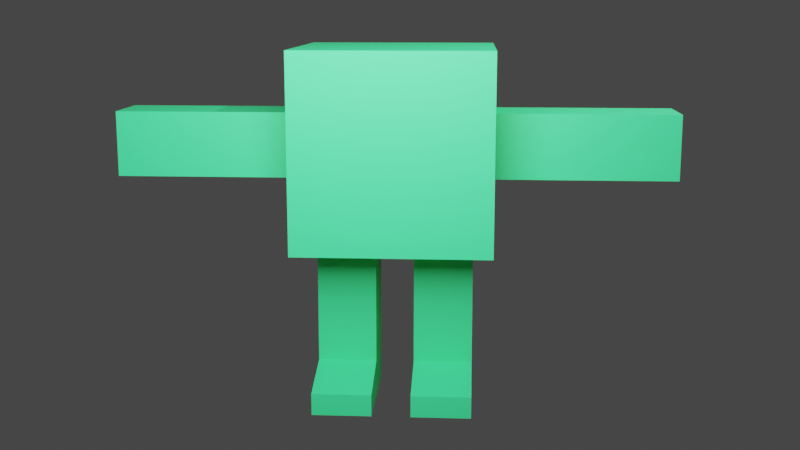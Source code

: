 # Source: simple_robot_rigging.blend  (saved by Blender 3.6.14; exported with 4.5.12 LTS)
import bpy
from mathutils import Matrix  # noqa: F401  (used for matrix-valued properties, if any)

bpy.ops.wm.read_factory_settings(use_empty=True)
scene = bpy.context.scene
scene.name = 'Scene'

# ---- collections
col_collection = bpy.data.collections.new('Collection'); scene.collection.children.link(col_collection)

# ---- materials (node trees are filled in below, after node groups)
mat_material = bpy.data.materials.new('Material')
mat_material.alpha_threshold = 0.0
mat_material.use_transparent_shadow = False
mat_material.roughness = 0.5
mat_material.line_color = (0.0, 0.0, 0.0, 1.0)

# ---- material node trees
mat_material.use_nodes = True; mat_material.node_tree.nodes.clear()
_N = mat_material.node_tree.nodes; _L = mat_material.node_tree.links
n0 = _N.new('ShaderNodeOutputMaterial'); n0.name = 'Material Output'; n0.location = (300, 300)
n1 = _N.new('ShaderNodeBsdfPrincipled'); n1.name = 'Principled BSDF'; n1.location = (10, 300)
n1.distribution = 'GGX'
n1.subsurface_method = 'RANDOM_WALK_SKIN'
n1.inputs[0].default_value = (0.04049, 0.8, 0.2544, 1.0)
n1.inputs[3].default_value = 1.45
n1.inputs[27].default_value = (0.0, 0.0, 0.0, 1.0)
n1.inputs[28].default_value = 1.0
_L.new(n1.outputs[0], n0.inputs[0])
n0.is_active_output = True

# ---- world
world_world = bpy.data.worlds.new('World'); scene.world = world_world
world_world.use_nodes = True; world_world.node_tree.nodes.clear()
_N = world_world.node_tree.nodes; _L = world_world.node_tree.links
n0 = _N.new('ShaderNodeOutputWorld'); n0.name = 'World Output'; n0.location = (300, 300)
n1 = _N.new('ShaderNodeBackground'); n1.name = 'Background'; n1.location = (10, 300)
n1.inputs[0].default_value = (0.05088, 0.05088, 0.05088, 1.0)
_L.new(n1.outputs[0], n0.inputs[0])
n0.is_active_output = True
world_world.color = (0.05088, 0.05088, 0.05088)
world_world.use_sun_shadow = False
world_world.sun_shadow_jitter_overblur = 0.0

# ---- cameras
cam_camera = bpy.data.cameras.new('Camera')
cam_camera.clip_end = 100.0
cam_camera.ortho_scale = 7.314

# ---- lights
light_light = bpy.data.lights.new('Light', 'POINT')
light_light.transmission_factor = 0.0
light_light.energy = 1000.0
light_light.shadow_soft_size = 0.1
light_light.shadow_maximum_resolution = 0.006
light_light.use_absolute_resolution = True
light_area_001 = bpy.data.lights.new('Area.001', 'AREA')
light_area_001.transmission_factor = 0.0
light_area_001.energy = 628.3
light_area_001.shadow_maximum_resolution = 0.006
light_area_001.use_absolute_resolution = True
light_area_001.size = 1.0
light_area_001.size_y = 1.0

# ---- meshes
me_cube = bpy.data.meshes.new('Cube')
me_cube.from_pydata([(1.0, 1.0, 1.0), (1.0, 1.0, -1.0), (1.0, -1.0, 1.0), (1.0, -1.0, -1.0), (1.0, 1.0, -0.3169), (1.0, 1.0, 0.3498), (1.0, -1.0, -0.3169), (1.0, -1.0, 0.3498), (0.0, 1.0, -1.0), (0.0, -1.0, 1.0), (0.0, -1.0, -1.0), (0.0, 1.0, 1.0), (0.0, 1.0, 0.3498), (0.0, 1.0, -0.3169), (0.0, -1.0, 0.3498), (0.0, -1.0, -0.3169), (1.0, 0.3333, 1.0), (1.0, -0.3333, 1.0), (1.0, -0.3333, -1.0), (1.0, 0.3333, -1.0), (0.0, 0.3333, -1.0), (0.0, -0.3333, -1.0), (0.0, 0.3333, 1.0), (0.0, -0.3333, 1.0), (1.0, 0.3333, -0.3169), (1.0, -0.3333, -0.3169), (1.0, 0.3333, 0.3498), (1.0, -0.3333, 0.3498), (0.1971, -1.0, -1.0), (0.8029, -1.0, -1.0), (0.1971, 1.0, 1.0), (0.8029, 1.0, 1.0), (0.8029, 1.0, -1.0), (0.1971, 1.0, -1.0), (0.8029, -1.0, 1.0), (0.1971, -1.0, 1.0), (0.8029, -1.0, -0.3169), (0.1971, -1.0, -0.3169), (0.8029, -1.0, 0.3498), (0.1971, -1.0, 0.3498), (0.1971, 1.0, -0.3169), (0.8029, 1.0, -0.3169), (0.1971, 1.0, 0.3498), (0.8029, 1.0, 0.3498), (0.1971, 0.3333, 1.0), (0.8029, 0.3333, 1.0), (0.1971, -0.3333, 1.0), (0.8029, -0.3333, 1.0), (0.8029, 0.3333, -1.0), (0.1971, 0.3333, -1.0), (0.8029, -0.3333, -1.0), (0.1971, -0.3333, -1.0), (1.0, 0.3333, -0.3169), (1.0, -0.3333, -0.3169), (1.0, 0.3333, 0.3498), (1.0, -0.3333, 0.3498), (2.424, 0.3333, -0.3169), (2.424, -0.3333, -0.3169), (2.424, 0.3333, 0.3498), (2.424, -0.3333, 0.3498), (2.859, 0.3333, -0.3169), (2.859, -0.3333, -0.3169), (2.859, 0.3333, 0.3498), (2.859, -0.3333, 0.3498), (0.8029, 0.3333, -2.255), (0.1971, 0.3333, -2.255), (0.8029, -0.3333, -2.255), (0.1971, -0.3333, -2.255), (0.8029, 0.3333, -2.642), (0.1971, 0.3333, -2.642), (0.8029, -0.3333, -2.642), (0.1971, -0.3333, -2.642), (0.8029, -0.9479, -2.422), (0.1971, -0.9479, -2.422), (0.8029, -0.9479, -2.642), (0.1971, -0.9479, -2.642), (1.61, 0.3333, 0.3498), (1.712, 0.3333, 0.3498), (1.814, 0.3333, 0.3498), (1.814, 0.3333, -0.3169), (1.712, 0.3333, -0.3169), (1.61, 0.3333, -0.3169), (1.814, -0.3333, -0.3169), (1.712, -0.3333, -0.3169), (1.61, -0.3333, -0.3169), (1.814, -0.3333, 0.3498), (1.712, -0.3333, 0.3498), (1.61, -0.3333, 0.3498), (0.1971, 0.3333, -1.519), (0.1971, 0.3333, -1.628), (0.1971, 0.3333, -1.736), (0.1971, -0.3333, -1.736), (0.1971, -0.3333, -1.628), (0.1971, -0.3333, -1.519), (0.8029, -0.3333, -1.519), (0.8029, -0.3333, -1.628), (0.8029, -0.3333, -1.736), (0.8029, 0.3333, -1.736), (0.8029, 0.3333, -1.628), (0.8029, 0.3333, -1.519), (2.524, -0.3333, -0.3169), (2.524, -0.3333, 0.3498), (2.524, 0.3333, 0.3498), (2.524, 0.3333, -0.3169)], [], [(32, 41, 4, 1), (41, 43, 5, 4), (18, 25, 6, 3), (50, 18, 3, 29), (27, 17, 2, 7), (43, 31, 0, 5), (28, 37, 15, 10), (37, 39, 14, 15), (39, 35, 9, 14), (46, 23, 9, 35), (25, 27, 7, 6), (4, 5, 26, 24), (24, 26, 54, 52), (30, 11, 22, 44), (44, 22, 23, 46), (5, 0, 16, 26), (26, 16, 17, 27), (32, 1, 19, 48), (48, 19, 18, 50), (1, 4, 24, 19), (19, 24, 25, 18), (20, 49, 51, 21), (91, 90, 65, 67), (8, 33, 49, 20), (33, 32, 48, 49), (16, 45, 47, 17), (45, 44, 46, 47), (0, 31, 45, 16), (31, 30, 44, 45), (17, 47, 34, 2), (47, 46, 35, 34), (7, 2, 34, 38), (38, 34, 35, 39), (6, 7, 38, 36), (36, 38, 39, 37), (3, 6, 36, 29), (29, 36, 37, 28), (12, 11, 30, 42), (42, 30, 31, 43), (21, 51, 28, 10), (51, 50, 29, 28), (13, 12, 42, 40), (40, 42, 43, 41), (8, 13, 40, 33), (33, 40, 41, 32), (79, 78, 58, 56), (27, 25, 53, 55), (26, 27, 55, 54), (25, 24, 52, 53), (101, 100, 61, 63), (82, 79, 56, 57), (85, 82, 57, 59), (78, 85, 59, 58), (60, 62, 63, 61), (102, 101, 63, 62), (103, 102, 62, 60), (100, 103, 60, 61), (65, 64, 68, 69), (97, 96, 66, 64), (96, 91, 67, 66), (90, 97, 64, 65), (69, 68, 70, 71), (64, 66, 70, 68), (71, 70, 74, 75), (67, 65, 69, 71), (72, 73, 75, 74), (70, 66, 72, 74), (66, 67, 73, 72), (67, 71, 75, 73), (54, 55, 87, 76), (76, 87, 86, 77), (77, 86, 85, 78), (55, 53, 84, 87), (87, 84, 83, 86), (86, 83, 82, 85), (53, 52, 81, 84), (84, 81, 80, 83), (83, 80, 79, 82), (52, 54, 76, 81), (81, 76, 77, 80), (80, 77, 78, 79), (49, 48, 99, 88), (88, 99, 98, 89), (89, 98, 97, 90), (50, 51, 93, 94), (94, 93, 92, 95), (95, 92, 91, 96), (48, 50, 94, 99), (99, 94, 95, 98), (98, 95, 96, 97), (51, 49, 88, 93), (93, 88, 89, 92), (92, 89, 90, 91), (57, 56, 103, 100), (56, 58, 102, 103), (58, 59, 101, 102), (59, 57, 100, 101)])
_uv = me_cube.uv_layers.new(name='UVMap')
_uv.uv.foreach_set('vector', [0.375, 0.4754, 0.4604, 0.4754, 0.4604, 0.5, 0.375, 0.5, 0.4604, 0.4754, 0.5437, 0.4754, 0.5437, 0.5, 0.4604, 0.5, 0.375, 0.6667, 0.4604, 0.6667, 0.4604, 0.75, 0.375, 0.75, 0.3504, 0.6667, 0.375, 0.6667, 0.375, 0.75, 0.3504, 0.75, 0.5437, 0.6667, 0.625, 0.6667, 0.625, 0.75, 0.5437, 0.75, 0.5437, 0.4754, 0.625, 0.4754, 0.625, 0.5, 0.5437, 0.5, 0.375, 0.8504, 0.4604, 0.8504, 0.4604, 0.875, 0.375, 0.875, 0.4604, 0.8504, 0.5437, 0.8504, 0.5437, 0.875, 0.4604, 0.875, 0.5437, 0.8504, 0.625, 0.8504, 0.625, 0.875, 0.5437, 0.875, 0.7254, 0.6667, 0.75, 0.6667, 0.75, 0.75, 0.7254, 0.75, 0.4604, 0.6667, 0.5437, 0.6667, 0.5437, 0.75, 0.4604, 0.75, 0.4604, 0.5, 0.5437, 0.5, 0.5437, 0.5833, 0.4604, 0.5833, 0.4604, 0.5833, 0.5437, 0.5833, 0.5437, 0.5833, 0.4604, 0.5833, 0.7254, 0.5, 0.75, 0.5, 0.75, 0.5833, 0.7254, 0.5833, 0.7254, 0.5833, 0.75, 0.5833, 0.75, 0.6667, 0.7254, 0.6667, 0.5437, 0.5, 0.625, 0.5, 0.625, 0.5833, 0.5437, 0.5833, 0.5437, 0.5833, 0.625, 0.5833, 0.625, 0.6667, 0.5437, 0.6667, 0.3504, 0.5, 0.375, 0.5, 0.375, 0.5833, 0.3504, 0.5833, 0.3504, 0.5833, 0.375, 0.5833, 0.375, 0.6667, 0.3504, 0.6667, 0.375, 0.5, 0.4604, 0.5, 0.4604, 0.5833, 0.375, 0.5833, 0.375, 0.5833, 0.4604, 0.5833, 0.4604, 0.6667, 0.375, 0.6667, 0.25, 0.5833, 0.2746, 0.5833, 0.2746, 0.6667, 0.25, 0.6667, 0.2746, 0.6667, 0.2746, 0.5833, 0.2746, 0.5833, 0.2746, 0.6667, 0.25, 0.5, 0.2746, 0.5, 0.2746, 0.5833, 0.25, 0.5833, 0.2746, 0.5, 0.3504, 0.5, 0.3504, 0.5833, 0.2746, 0.5833, 0.625, 0.5833, 0.6496, 0.5833, 0.6496, 0.6667, 0.625, 0.6667, 0.6496, 0.5833, 0.7254, 0.5833, 0.7254, 0.6667, 0.6496, 0.6667, 0.625, 0.5, 0.6496, 0.5, 0.6496, 0.5833, 0.625, 0.5833, 0.6496, 0.5, 0.7254, 0.5, 0.7254, 0.5833, 0.6496, 0.5833, 0.625, 0.6667, 0.6496, 0.6667, 0.6496, 0.75, 0.625, 0.75, 0.6496, 0.6667, 0.7254, 0.6667, 0.7254, 0.75, 0.6496, 0.75, 0.5437, 0.75, 0.625, 0.75, 0.625, 0.7746, 0.5437, 0.7746, 0.5437, 0.7746, 0.625, 0.7746, 0.625, 0.8504, 0.5437, 0.8504, 0.4604, 0.75, 0.5437, 0.75, 0.5437, 0.7746, 0.4604, 0.7746, 0.4604, 0.7746, 0.5437, 0.7746, 0.5437, 0.8504, 0.4604, 0.8504, 0.375, 0.75, 0.4604, 0.75, 0.4604, 0.7746, 0.375, 0.7746, 0.375, 0.7746, 0.4604, 0.7746, 0.4604, 0.8504, 0.375, 0.8504, 0.5437, 0.375, 0.625, 0.375, 0.625, 0.3996, 0.5437, 0.3996, 0.5437, 0.3996, 0.625, 0.3996, 0.625, 0.4754, 0.5437, 0.4754, 0.25, 0.6667, 0.2746, 0.6667, 0.2746, 0.75, 0.25, 0.75, 0.2746, 0.6667, 0.3504, 0.6667, 0.3504, 0.75, 0.2746, 0.75, 0.4604, 0.375, 0.5437, 0.375, 0.5437, 0.3996, 0.4604, 0.3996, 0.4604, 0.3996, 0.5437, 0.3996, 0.5437, 0.4754, 0.4604, 0.4754, 0.375, 0.375, 0.4604, 0.375, 0.4604, 0.3996, 0.375, 0.3996, 0.375, 0.3996, 0.4604, 0.3996, 0.4604, 0.4754, 0.375, 0.4754, 0.4604, 0.5833, 0.5437, 0.5833, 0.5437, 0.5833, 0.4604, 0.5833, 0.5437, 0.6667, 0.4604, 0.6667, 0.4604, 0.6667, 0.5437, 0.6667, 0.5437, 0.5833, 0.5437, 0.6667, 0.5437, 0.6667, 0.5437, 0.5833, 0.4604, 0.6667, 0.4604, 0.5833, 0.4604, 0.5833, 0.4604, 0.6667, 0.5437, 0.6667, 0.4604, 0.6667, 0.4604, 0.6667, 0.5437, 0.6667, 0.4604, 0.6667, 0.4604, 0.5833, 0.4604, 0.5833, 0.4604, 0.6667, 0.5437, 0.6667, 0.4604, 0.6667, 0.4604, 0.6667, 0.5437, 0.6667, 0.5437, 0.5833, 0.5437, 0.6667, 0.5437, 0.6667, 0.5437, 0.5833, 0.4604, 0.5833, 0.5437, 0.5833, 0.5437, 0.6667, 0.4604, 0.6667, 0.5437, 0.5833, 0.5437, 0.6667, 0.5437, 0.6667, 0.5437, 0.5833, 0.4604, 0.5833, 0.5437, 0.5833, 0.5437, 0.5833, 0.4604, 0.5833, 0.4604, 0.6667, 0.4604, 0.5833, 0.4604, 0.5833, 0.4604, 0.6667, 0.2746, 0.5833, 0.3504, 0.5833, 0.3504, 0.5833, 0.2746, 0.5833, 0.3504, 0.5833, 0.3504, 0.6667, 0.3504, 0.6667, 0.3504, 0.5833, 0.3504, 0.6667, 0.2746, 0.6667, 0.2746, 0.6667, 0.3504, 0.6667, 0.2746, 0.5833, 0.3504, 0.5833, 0.3504, 0.5833, 0.2746, 0.5833, 0.2746, 0.5833, 0.3504, 0.5833, 0.3504, 0.6667, 0.2746, 0.6667, 0.3504, 0.5833, 0.3504, 0.6667, 0.3504, 0.6667, 0.3504, 0.5833, 0.2746, 0.6667, 0.3504, 0.6667, 0.3504, 0.6667, 0.2746, 0.6667, 0.2746, 0.6667, 0.2746, 0.5833, 0.2746, 0.5833, 0.2746, 0.6667, 0.3504, 0.6667, 0.2746, 0.6667, 0.2746, 0.6667, 0.3504, 0.6667, 0.3504, 0.6667, 0.3504, 0.6667, 0.3504, 0.6667, 0.3504, 0.6667, 0.3504, 0.6667, 0.2746, 0.6667, 0.2746, 0.6667, 0.3504, 0.6667, 0.2746, 0.6667, 0.2746, 0.6667, 0.2746, 0.6667, 0.2746, 0.6667, 0.5437, 0.5833, 0.5437, 0.6667, 0.5437, 0.6667, 0.5437, 0.5833, 0.5437, 0.5833, 0.5437, 0.6667, 0.5437, 0.6667, 0.5437, 0.5833, 0.5437, 0.5833, 0.5437, 0.6667, 0.5437, 0.6667, 0.5437, 0.5833, 0.5437, 0.6667, 0.4604, 0.6667, 0.4604, 0.6667, 0.5437, 0.6667, 0.5437, 0.6667, 0.4604, 0.6667, 0.4604, 0.6667, 0.5437, 0.6667, 0.5437, 0.6667, 0.4604, 0.6667, 0.4604, 0.6667, 0.5437, 0.6667, 0.4604, 0.6667, 0.4604, 0.5833, 0.4604, 0.5833, 0.4604, 0.6667, 0.4604, 0.6667, 0.4604, 0.5833, 0.4604, 0.5833, 0.4604, 0.6667, 0.4604, 0.6667, 0.4604, 0.5833, 0.4604, 0.5833, 0.4604, 0.6667, 0.4604, 0.5833, 0.5437, 0.5833, 0.5437, 0.5833, 0.4604, 0.5833, 0.4604, 0.5833, 0.5437, 0.5833, 0.5437, 0.5833, 0.4604, 0.5833, 0.4604, 0.5833, 0.5437, 0.5833, 0.5437, 0.5833, 0.4604, 0.5833, 0.2746, 0.5833, 0.3504, 0.5833, 0.3504, 0.5833, 0.2746, 0.5833, 0.2746, 0.5833, 0.3504, 0.5833, 0.3504, 0.5833, 0.2746, 0.5833, 0.2746, 0.5833, 0.3504, 0.5833, 0.3504, 0.5833, 0.2746, 0.5833, 0.3504, 0.6667, 0.2746, 0.6667, 0.2746, 0.6667, 0.3504, 0.6667, 0.3504, 0.6667, 0.2746, 0.6667, 0.2746, 0.6667, 0.3504, 0.6667, 0.3504, 0.6667, 0.2746, 0.6667, 0.2746, 0.6667, 0.3504, 0.6667, 0.3504, 0.5833, 0.3504, 0.6667, 0.3504, 0.6667, 0.3504, 0.5833, 0.3504, 0.5833, 0.3504, 0.6667, 0.3504, 0.6667, 0.3504, 0.5833, 0.3504, 0.5833, 0.3504, 0.6667, 0.3504, 0.6667, 0.3504, 0.5833, 0.2746, 0.6667, 0.2746, 0.5833, 0.2746, 0.5833, 0.2746, 0.6667, 0.2746, 0.6667, 0.2746, 0.5833, 0.2746, 0.5833, 0.2746, 0.6667, 0.2746, 0.6667, 0.2746, 0.5833, 0.2746, 0.5833, 0.2746, 0.6667, 0.4604, 0.6667, 0.4604, 0.5833, 0.4604, 0.5833, 0.4604, 0.6667, 0.4604, 0.5833, 0.5437, 0.5833, 0.5437, 0.5833, 0.4604, 0.5833, 0.5437, 0.5833, 0.5437, 0.6667, 0.5437, 0.6667, 0.5437, 0.5833, 0.5437, 0.6667, 0.4604, 0.6667, 0.4604, 0.6667, 0.5437, 0.6667])
me_cube.materials.append(mat_material)
me_cube.use_mirror_vertex_groups = False
me_cube.update()
arm_armature = bpy.data.armatures.new('Armature')  # bones are not reproduced

# ---- objects
ob_cube = bpy.data.objects.new('Cube', me_cube)
ob_light = bpy.data.objects.new('Light', light_light)
ob_camera = bpy.data.objects.new('Camera', cam_camera)
ob_armature = bpy.data.objects.new('Armature', arm_armature)
ob_area = bpy.data.objects.new('Area', light_area_001)

# ---- transforms, parenting, visibility, modifiers, constraints
ob_cube.parent = ob_armature
ob_cube.matrix_parent_inverse = Matrix(((1.293, -0.0, 0.0, -0.0), (-0.0, 1.293, -0.0, 0.0), (0.0, -0.0, 1.293, -0.171), (-0.0, 0.0, -0.0, 1.0)))
ob_cube.location = (0.0, 0.0, 1.0)
ob_cube.lock_rotations_4d = False
ob_cube.empty_display_type = 'ARROWS'
ob_cube.lineart.crease_threshold = 0.0
_vg = ob_cube.vertex_groups.new(name='Bone')
for _i, _w in zip([0, 1, 2, 3, 4, 5, 6, 7, 8, 9, 10, 11, 12, 13, 14, 15, 20, 21, 28, 29, 30, 31, 32, 33, 34, 35, 36, 37, 38, 39, 40, 41, 42, 43, 49, 51], [0.008378, 0.05604, 0.0001491, 0.0558, 0.07538, 0.04636, 0.07484, 0.04181, 0.1951, 0.02238, 0.1965, 0.02401, 0.1157, 0.4019, 0.1152, 0.402, 0.1827, 0.1868, 0.1548, 0.06788, 0.01959, 0.007129, 0.06776, 0.1532, 0.001849, 0.0177, 0.1157, 0.3976, 0.05415, 0.1059, 0.3975, 0.1161, 0.1065, 0.0557, 0.05318, 0.06173]): _vg.add([_i], _w, 'REPLACE')
_vg = ob_cube.vertex_groups.new(name='Bone.001')
for _i, _w in zip([0, 1, 2, 3, 4, 5, 6, 7, 8, 9, 10, 11, 12, 13, 14, 15, 16, 17, 22, 23, 24, 25, 26, 27, 28, 29, 30, 31, 32, 33, 34, 35, 36, 37, 38, 39, 40, 41, 42, 43, 44, 45, 46, 47], [0.3981, 0.02132, 0.4624, 0.0209, 0.08709, 0.2485, 0.08734, 0.2526, 0.03181, 0.7284, 0.03252, 0.7179, 0.5707, 0.165, 0.5753, 0.1664, 0.486, 0.4877, 0.8771, 0.8789, 0.04036, 0.03226, 0.1887, 0.1466, 0.03313, 0.02071, 0.6994, 0.4111, 0.02072, 0.03244, 0.4491, 0.7119, 0.09854, 0.1546, 0.2743, 0.5645, 0.1533, 0.0976, 0.5599, 0.2678, 0.8547, 0.472, 0.8567, 0.4763]): _vg.add([_i], _w, 'REPLACE')
_vg = ob_cube.vertex_groups.new(name='Bone_L')
for _i, _w in zip([0, 1, 2, 3, 4, 5, 6, 7, 8, 9, 10, 11, 12, 13, 14, 15, 16, 17, 18, 19, 21, 22, 23, 24, 25, 26, 27, 28, 29, 30, 31, 32, 33, 34, 35, 36, 37, 38, 39, 40, 41, 42, 43, 44, 45, 46, 47, 48, 50, 51, 52, 53, 54, 55, 57, 59, 61, 63, 66, 67, 73, 75, 80, 81, 82, 83, 84, 85, 86, 87, 91, 92, 93, 94, 95, 96, 100, 101], [0.511, 0.2107, 0.0, 0.0, 0.592, 0.5923, 0.0, 0.0, 0.08315, 0.0, 0.0, 0.2078, 0.2289, 0.2001, 0.0, 0.0, 0.4482, 0.4018, 0.1278, 0.1334, 0.0, 0.1027, 0.09726, 0.6654, 0.0, 0.6909, 0.0, 0.0, 0.0, 0.2283, 0.5067, 0.1828, 0.09502, 0.0, 0.0, 0.0, 0.0, 0.0, 0.0, 0.223, 0.5508, 0.2512, 0.5794, 0.1241, 0.4764, 0.1174, 0.4488, 0.05709, 0.0, 0.0, 0.7182, 0.0, 0.09895, 0.0, 0.0, 0.0, 0.0, 0.0, 0.0, 0.0, 0.0, 0.0, 0.03326, 0.08117, 0.0, 0.0, 0.0, 0.0, 0.0, 0.0, 0.0, 0.0, 0.0, 0.0, 0.0, 0.0, 0.0, 0.0]): _vg.add([_i], _w, 'REPLACE')
_vg = ob_cube.vertex_groups.new(name='Bone_L.001')
for _i, _w in zip([0, 1, 2, 4, 5, 6, 7, 9, 14, 15, 16, 17, 18, 19, 24, 25, 26, 27, 32, 34, 35, 36, 37, 38, 39, 43, 45, 47, 48, 50, 52, 53, 54, 55, 56, 58, 60, 61, 62, 63, 66, 68, 70, 76, 77, 78, 79, 80, 81, 82, 83, 84, 85, 86, 87, 94, 95, 96, 97, 98, 99], [0.0, 0.0, 0.0, 0.0, 0.0, 0.0, 0.0, 0.0, 0.0, 0.0, 0.0, 0.0, 0.0, 0.0, 0.0, 0.0, 0.0, 0.0, 0.0, 0.02899, 0.0, 0.0, 0.0, 0.0, 0.0, 0.0, 0.0, 0.02776, 0.0, 0.0, 0.0, 0.0, 0.0, 0.0, 0.01436, 0.01478, 0.0, 0.0, 0.0, 0.0, 0.0, 0.0, 0.0, 0.7229, 0.4851, 0.2429, 0.2335, 0.4535, 0.6531, 0.2141, 0.3535, 0.54, 0.2273, 0.3823, 0.5914, 0.0, 0.0, 0.0, 0.0, 0.0, 0.0]): _vg.add([_i], _w, 'REPLACE')
_vg = ob_cube.vertex_groups.new(name='Bone_L.002')
for _i, _w in zip([52, 53, 54, 55, 56, 57, 58, 59, 60, 61, 62, 63, 76, 77, 78, 79, 80, 81, 82, 83, 84, 85, 86, 87, 100, 101, 102, 103], [0.06184, 0.07193, 0.05727, 0.0366, 0.6252, 0.4238, 0.6295, 0.4252, 0.1471, 0.1054, 0.135, 0.1081, 0.2474, 0.4833, 0.71, 0.7026, 0.4825, 0.2532, 0.6591, 0.52, 0.3138, 0.6628, 0.5202, 0.3083, 0.275, 0.2734, 0.392, 0.3955]): _vg.add([_i], _w, 'REPLACE')
_vg = ob_cube.vertex_groups.new(name='Bone_L.003')
for _i, _w in zip([56, 57, 58, 59, 60, 61, 62, 63, 78, 79, 82, 83, 84, 85, 86, 87, 100, 101, 102, 103], [0.3396, 0.5521, 0.3369, 0.5516, 0.8447, 0.8886, 0.8578, 0.886, 0.0307, 0.03428, 0.08525, 0.05444, 0.01425, 0.08358, 0.05295, 0.01153, 0.7094, 0.7117, 0.587, 0.5823]): _vg.add([_i], _w, 'REPLACE')
_vg = ob_cube.vertex_groups.new(name='Bone_R')
_vg = ob_cube.vertex_groups.new(name='Bone_R.001')
_vg = ob_cube.vertex_groups.new(name='Bone_R.002')
_vg = ob_cube.vertex_groups.new(name='Bone_R.003')
_vg = ob_cube.vertex_groups.new(name='Bone_L.004')
for _i, _w in zip([0, 1, 2, 3, 4, 5, 6, 7, 8, 9, 10, 11, 12, 13, 14, 15, 16, 18, 19, 20, 21, 24, 25, 26, 27, 28, 29, 30, 31, 32, 33, 34, 35, 36, 37, 38, 39, 40, 41, 42, 43, 48, 49, 50, 51, 88, 89, 90, 92, 93, 94, 95, 97, 98, 99], [0.03667, 0.6443, 0.02199, 0.6452, 0.219, 0.08655, 0.2174, 0.08064, 0.5483, 0.003699, 0.5415, 0.00725, 0.0705, 0.1976, 0.06861, 0.1952, 0.0006329, 0.7625, 0.7622, 0.5759, 0.5575, 0.2332, 0.2316, 0.05593, 0.03325, 0.6077, 0.6528, 0.007007, 0.02635, 0.6536, 0.6151, 0.01647, 0.003021, 0.2079, 0.1921, 0.07453, 0.06654, 0.1944, 0.2096, 0.06853, 0.0785, 0.7748, 0.7861, 0.7759, 0.7479, 0.1298, 0.07658, 0.03396, 0.03176, 0.09691, 0.09947, 0.03346, 0.03289, 0.0756, 0.1281]): _vg.add([_i], _w, 'REPLACE')
_vg = ob_cube.vertex_groups.new(name='Bone_L.005')
for _i, _w in zip([18, 21, 50, 51, 88, 89, 90, 91, 92, 93, 94, 95, 96, 97, 98, 99], [0.02878, 0.02492, 0.08409, 0.07374, 0.03702, 0.02064, 0.002765, 0.1694, 0.3564, 0.5732, 0.5755, 0.357, 0.1691, 0.00293, 0.02121, 0.03824]): _vg.add([_i], _w, 'REPLACE')
_vg = ob_cube.vertex_groups.new(name='Bone_L.006')
for _i, _w in zip([1, 19, 20, 32, 48, 49, 50, 64, 65, 88, 89, 90, 91, 92, 93, 94, 95, 96, 97, 98, 99], [0.006125, 0.05268, 0.03339, 0.01047, 0.1118, 0.08152, 0.001933, 0.1068, 0.1072, 0.7353, 0.7559, 0.7358, 0.1187, 0.1912, 0.1189, 0.1195, 0.1916, 0.1186, 0.7375, 0.7588, 0.7402]): _vg.add([_i], _w, 'REPLACE')
_vg = ob_cube.vertex_groups.new(name='Bone_L.007')
for _i, _w in zip([50, 64, 65, 66, 67, 68, 69, 70, 71, 88, 89, 90, 91, 92, 93, 94, 95, 96, 97, 98, 99], [0.001832, 0.7212, 0.7211, 0.09732, 0.1049, 0.502, 0.5024, 0.02474, 0.0343, 0.06114, 0.1012, 0.1573, 0.5827, 0.3617, 0.1736, 0.1735, 0.3617, 0.5831, 0.1571, 0.1011, 0.06134]): _vg.add([_i], _w, 'REPLACE')
_vg = ob_cube.vertex_groups.new(name='Bone_L.009')
for _i, _w in zip([64, 65, 66, 67, 68, 69, 70, 71, 72, 73, 74, 75, 90, 91, 92, 95, 96, 97], [0.16, 0.1594, 0.8665, 0.8561, 0.4781, 0.4762, 0.9574, 0.9516, 0.987, 0.9834, 0.9917, 0.9923, 0.01507, 0.1047, 0.0359, 0.03625, 0.1055, 0.01521]): _vg.add([_i], _w, 'REPLACE')
_vg = ob_cube.vertex_groups.new(name='Bone_R.004')
for _i, _w in zip([8, 10, 20, 21, 28, 33, 49, 51], [0.1055, 0.1068, 0.1754, 0.1791, 0.06585, 0.06433, 0.04393, 0.05455]): _vg.add([_i], _w, 'REPLACE')
_vg = ob_cube.vertex_groups.new(name='Bone_R.005')
_vg = ob_cube.vertex_groups.new(name='Bone_R.006')
_vg = ob_cube.vertex_groups.new(name='Bone_R.007')
_vg = ob_cube.vertex_groups.new(name='Bone_R.009')
_m = ob_cube.modifiers.new('Mirror', 'MIRROR')
_m.use_clip = True
_m = ob_cube.modifiers.new('Armature', 'ARMATURE')
_m.object = ob_armature
ob_light.location = (4.076, 1.005, 5.904)
ob_light.rotation_euler = (0.6503, 0.05522, 1.866)
ob_light.lock_rotations_4d = False
ob_light.empty_display_type = 'ARROWS'
ob_light.color = (0.0, 0.0, 0.0, 0.0)
ob_light.lineart.crease_threshold = 0.0
ob_camera.location = (0.7628, -11.49, 2.463)
ob_camera.rotation_euler = (-4.912, -7.332e-06, 12.63)
ob_camera.lock_rotations_4d = False
ob_camera.empty_display_type = 'ARROWS'
ob_camera.color = (0.0, 0.0, 0.0, 0.0)
ob_camera.display_type = 'WIRE'
ob_camera.lineart.crease_threshold = 0.0
ob_armature.location = (0.0, 0.0, 0.1323)
ob_armature.scale = (0.7736, 0.7736, 0.7736)
ob_armature.show_in_front = True
ob_area.location = (-0.2605, -4.845, 3.656)
ob_area.rotation_euler = (-5.015, 2.119e-16, 1.558e-16)
ob_area.scale = (4.343, 4.343, 4.343)

# ---- collection membership
col_collection.objects.link(ob_cube)
col_collection.objects.link(ob_light)
col_collection.objects.link(ob_camera)
col_collection.objects.link(ob_armature)
col_collection.objects.link(ob_area)

# ---- scene / render settings (as saved in the file)
scene.camera = ob_camera
scene.frame_start = 1; scene.frame_end = 40; scene.frame_set(5)
scene.render.engine = 'BLENDER_EEVEE_NEXT'
scene.render.image_settings.file_format = 'FFMPEG'
scene.render.image_settings.color_mode = 'RGB'
scene.cycles.sampling_pattern = 'TABULATED_SOBOL'
scene.view_settings.view_transform = 'Filmic'
bpy.context.view_layer.update()
